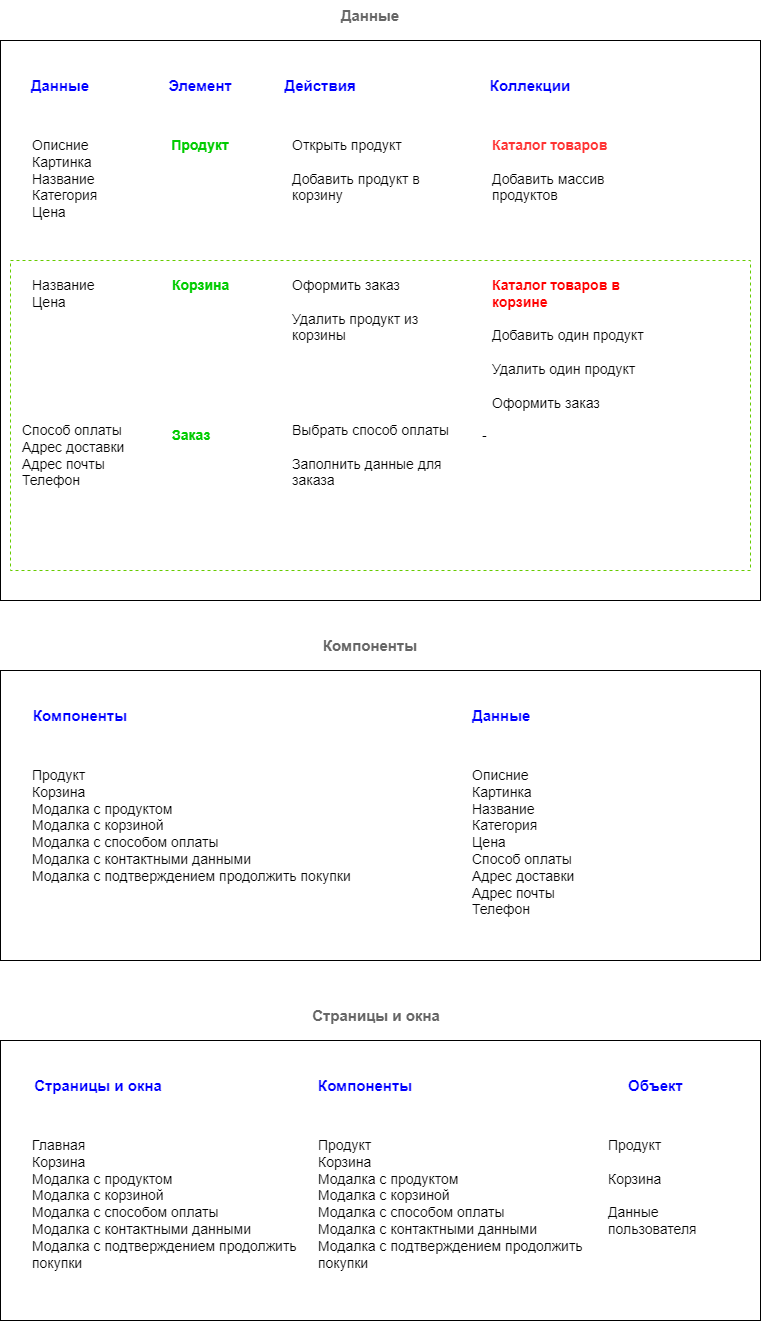

The diagram above was exported from draw.io. Its source (the exported page's mxGraphModel, read from the mxfile embedded in the PNG):
<mxGraphModel dx="1232" dy="1114" grid="1" gridSize="10" guides="1" tooltips="1" connect="1" arrows="1" fold="1" page="1" pageScale="1" pageWidth="827" pageHeight="1169" math="0" shadow="0">
  <root>
    <mxCell id="WIyWlLk6GJQsqaUBKTNV-0" />
    <mxCell id="WIyWlLk6GJQsqaUBKTNV-1" parent="WIyWlLk6GJQsqaUBKTNV-0" />
    <mxCell id="HylKHELG23ApVTMyu2nN-18" value="" style="rounded=0;whiteSpace=wrap;html=1;" parent="WIyWlLk6GJQsqaUBKTNV-1" vertex="1">
      <mxGeometry x="30" y="170" width="760" height="560" as="geometry" />
    </mxCell>
    <mxCell id="HylKHELG23ApVTMyu2nN-2" value="Продукт" style="text;strokeColor=none;align=center;fillColor=none;html=1;verticalAlign=middle;whiteSpace=wrap;rounded=0;fontSize=14;fontColor=#00CC00;fontStyle=1" parent="WIyWlLk6GJQsqaUBKTNV-1" vertex="1">
      <mxGeometry x="200" y="260" width="60" height="30" as="geometry" />
    </mxCell>
    <mxCell id="lC6LVhDd7nRo1xG7mo1R-0" value="" style="rounded=0;whiteSpace=wrap;html=1;dashed=1;strokeColor=#66CC00;" vertex="1" parent="WIyWlLk6GJQsqaUBKTNV-1">
      <mxGeometry x="40" y="390" width="740" height="310" as="geometry" />
    </mxCell>
    <mxCell id="HylKHELG23ApVTMyu2nN-4" value="Корзина" style="text;strokeColor=none;align=left;fillColor=none;html=1;verticalAlign=top;whiteSpace=wrap;rounded=0;fontSize=14;fontColor=#00CC00;fontStyle=1" parent="WIyWlLk6GJQsqaUBKTNV-1" vertex="1">
      <mxGeometry x="200" y="400" width="60" height="80" as="geometry" />
    </mxCell>
    <mxCell id="HylKHELG23ApVTMyu2nN-5" value="Описние&lt;div style=&quot;font-size: 14px;&quot;&gt;Картинка&lt;/div&gt;&lt;div style=&quot;font-size: 14px;&quot;&gt;Название&amp;nbsp;&lt;/div&gt;&lt;div style=&quot;font-size: 14px;&quot;&gt;Категория&lt;/div&gt;&lt;div style=&quot;font-size: 14px;&quot;&gt;Цена&lt;/div&gt;&lt;div style=&quot;font-size: 14px;&quot;&gt;&lt;br style=&quot;font-size: 14px;&quot;&gt;&lt;/div&gt;" style="text;strokeColor=none;align=left;fillColor=none;html=1;verticalAlign=top;whiteSpace=wrap;rounded=0;fontSize=14;" parent="WIyWlLk6GJQsqaUBKTNV-1" vertex="1">
      <mxGeometry x="60" y="260" width="100" height="120" as="geometry" />
    </mxCell>
    <mxCell id="HylKHELG23ApVTMyu2nN-6" value="&lt;div style=&quot;font-size: 14px;&quot;&gt;Название&amp;nbsp;&lt;/div&gt;&lt;div style=&quot;font-size: 14px;&quot;&gt;Цена&lt;/div&gt;&lt;div style=&quot;font-size: 14px;&quot;&gt;&lt;br style=&quot;font-size: 14px;&quot;&gt;&lt;/div&gt;" style="text;strokeColor=none;align=left;fillColor=none;html=1;verticalAlign=top;whiteSpace=wrap;rounded=0;fontSize=14;" parent="WIyWlLk6GJQsqaUBKTNV-1" vertex="1">
      <mxGeometry x="60" y="400" width="100" height="80" as="geometry" />
    </mxCell>
    <mxCell id="HylKHELG23ApVTMyu2nN-9" value="&lt;div style=&quot;font-size: 14px;&quot;&gt;&lt;span&gt;&lt;font color=&quot;#ff3333&quot;&gt;Каталог товаров&lt;/font&gt;&lt;/span&gt;&lt;/div&gt;&lt;div style=&quot;font-size: 14px;&quot;&gt;&lt;span&gt;&lt;font color=&quot;#ff3333&quot;&gt;&lt;br&gt;&lt;/font&gt;&lt;/span&gt;&lt;/div&gt;&lt;div style=&quot;font-size: 14px;&quot;&gt;&lt;span style=&quot;font-weight: 400;&quot;&gt;Добавить массив продуктов&lt;/span&gt;&lt;span&gt;&lt;font color=&quot;#ff3333&quot;&gt;&lt;br&gt;&lt;/font&gt;&lt;/span&gt;&lt;/div&gt;" style="text;strokeColor=none;align=left;fillColor=none;html=1;verticalAlign=top;whiteSpace=wrap;rounded=0;fontSize=14;fontStyle=1" parent="WIyWlLk6GJQsqaUBKTNV-1" vertex="1">
      <mxGeometry x="520" y="260" width="160" height="120" as="geometry" />
    </mxCell>
    <mxCell id="HylKHELG23ApVTMyu2nN-10" value="&lt;div style=&quot;font-size: 14px;&quot;&gt;&lt;font color=&quot;#ff0000&quot;&gt;Каталог товаров в корзине&lt;/font&gt;&lt;/div&gt;&lt;div style=&quot;font-size: 14px;&quot;&gt;&lt;font color=&quot;#ff0000&quot;&gt;&lt;br&gt;&lt;/font&gt;&lt;/div&gt;&lt;div style=&quot;font-size: 14px;&quot;&gt;&lt;span style=&quot;font-weight: 400;&quot;&gt;Добавить один продукт&lt;/span&gt;&lt;font color=&quot;#ff0000&quot;&gt;&lt;br&gt;&lt;/font&gt;&lt;/div&gt;&lt;div style=&quot;font-size: 14px;&quot;&gt;&lt;span style=&quot;font-weight: 400;&quot;&gt;&lt;br&gt;&lt;/span&gt;&lt;/div&gt;&lt;div style=&quot;font-size: 14px;&quot;&gt;&lt;span style=&quot;font-weight: 400;&quot;&gt;Удалить один продукт&lt;/span&gt;&lt;/div&gt;&lt;div style=&quot;font-size: 14px;&quot;&gt;&lt;span style=&quot;font-weight: 400;&quot;&gt;&lt;br&gt;&lt;/span&gt;&lt;/div&gt;&lt;div style=&quot;font-size: 14px;&quot;&gt;&lt;span style=&quot;font-weight: 400;&quot;&gt;Оформить заказ&lt;/span&gt;&lt;/div&gt;" style="text;strokeColor=none;align=left;fillColor=none;html=1;verticalAlign=top;whiteSpace=wrap;rounded=0;fontSize=14;fontStyle=1" parent="WIyWlLk6GJQsqaUBKTNV-1" vertex="1">
      <mxGeometry x="520" y="400" width="160" height="160" as="geometry" />
    </mxCell>
    <mxCell id="HylKHELG23ApVTMyu2nN-11" value="Данные" style="text;strokeColor=none;align=center;fillColor=none;html=1;verticalAlign=middle;whiteSpace=wrap;rounded=0;fontSize=15;fontColor=#0000FF;fontStyle=1" parent="WIyWlLk6GJQsqaUBKTNV-1" vertex="1">
      <mxGeometry x="60" y="200" width="60" height="30" as="geometry" />
    </mxCell>
    <mxCell id="HylKHELG23ApVTMyu2nN-12" value="Элемент" style="text;strokeColor=none;align=center;fillColor=none;html=1;verticalAlign=middle;whiteSpace=wrap;rounded=0;fontSize=15;fontColor=#0000FF;fontStyle=1" parent="WIyWlLk6GJQsqaUBKTNV-1" vertex="1">
      <mxGeometry x="200" y="200" width="60" height="30" as="geometry" />
    </mxCell>
    <mxCell id="HylKHELG23ApVTMyu2nN-13" value="Действия" style="text;strokeColor=none;align=center;fillColor=none;html=1;verticalAlign=middle;whiteSpace=wrap;rounded=0;fontSize=15;fontColor=#0000FF;fontStyle=1" parent="WIyWlLk6GJQsqaUBKTNV-1" vertex="1">
      <mxGeometry x="320" y="200" width="60" height="30" as="geometry" />
    </mxCell>
    <mxCell id="HylKHELG23ApVTMyu2nN-15" value="&lt;div style=&quot;font-size: 14px;&quot;&gt;Открыть продукт&lt;/div&gt;&lt;div style=&quot;font-size: 14px;&quot;&gt;&lt;br style=&quot;font-size: 14px;&quot;&gt;&lt;/div&gt;&lt;div style=&quot;font-size: 14px;&quot;&gt;Добавить продукт в корзину&lt;/div&gt;" style="text;strokeColor=none;align=left;fillColor=none;html=1;verticalAlign=top;whiteSpace=wrap;rounded=0;fontSize=14;" parent="WIyWlLk6GJQsqaUBKTNV-1" vertex="1">
      <mxGeometry x="320" y="260" width="160" height="120" as="geometry" />
    </mxCell>
    <mxCell id="HylKHELG23ApVTMyu2nN-16" value="&lt;div style=&quot;font-size: 14px;&quot;&gt;Оформить заказ&lt;/div&gt;&lt;div style=&quot;font-size: 14px;&quot;&gt;&lt;br style=&quot;font-size: 14px;&quot;&gt;&lt;/div&gt;&lt;div style=&quot;font-size: 14px;&quot;&gt;Удалить продукт из корзины&lt;/div&gt;" style="text;strokeColor=none;align=left;fillColor=none;html=1;verticalAlign=top;whiteSpace=wrap;rounded=0;fontSize=14;" parent="WIyWlLk6GJQsqaUBKTNV-1" vertex="1">
      <mxGeometry x="320" y="400" width="160" height="120" as="geometry" />
    </mxCell>
    <mxCell id="HylKHELG23ApVTMyu2nN-17" value="Коллекции" style="text;strokeColor=none;align=center;fillColor=none;html=1;verticalAlign=middle;whiteSpace=wrap;rounded=0;fontSize=15;fontColor=#0000FF;fontStyle=1" parent="WIyWlLk6GJQsqaUBKTNV-1" vertex="1">
      <mxGeometry x="530" y="200" width="60" height="30" as="geometry" />
    </mxCell>
    <mxCell id="HylKHELG23ApVTMyu2nN-19" value="Данные" style="text;strokeColor=none;align=center;fillColor=none;html=1;verticalAlign=middle;whiteSpace=wrap;rounded=0;fontSize=15;fontColor=#666666;fontStyle=1" parent="WIyWlLk6GJQsqaUBKTNV-1" vertex="1">
      <mxGeometry x="370" y="130" width="60" height="30" as="geometry" />
    </mxCell>
    <mxCell id="HylKHELG23ApVTMyu2nN-20" value="" style="rounded=0;whiteSpace=wrap;html=1;" parent="WIyWlLk6GJQsqaUBKTNV-1" vertex="1">
      <mxGeometry x="30" y="800" width="760" height="290" as="geometry" />
    </mxCell>
    <mxCell id="HylKHELG23ApVTMyu2nN-23" value="Продукт&lt;div&gt;Корзина&lt;/div&gt;&lt;div&gt;Модалка с продуктом&lt;/div&gt;&lt;div&gt;Модалка с корзиной&lt;br&gt;&lt;/div&gt;&lt;div&gt;Модалка с способом оплаты&lt;/div&gt;&lt;div&gt;Модалка с контактными данными&lt;br&gt;&lt;/div&gt;&lt;div&gt;Модалка с подтверждением продолжить покупки&lt;br&gt;&lt;div style=&quot;font-size: 14px;&quot;&gt;&lt;br style=&quot;font-size: 14px;&quot;&gt;&lt;/div&gt;&lt;/div&gt;" style="text;strokeColor=none;align=left;fillColor=none;html=1;verticalAlign=top;whiteSpace=wrap;rounded=0;fontSize=14;" parent="WIyWlLk6GJQsqaUBKTNV-1" vertex="1">
      <mxGeometry x="60" y="890" width="340" height="120" as="geometry" />
    </mxCell>
    <mxCell id="HylKHELG23ApVTMyu2nN-27" value="Компоненты" style="text;strokeColor=none;align=center;fillColor=none;html=1;verticalAlign=middle;whiteSpace=wrap;rounded=0;fontSize=15;fontColor=#0000FF;fontStyle=1" parent="WIyWlLk6GJQsqaUBKTNV-1" vertex="1">
      <mxGeometry x="60" y="830" width="100" height="30" as="geometry" />
    </mxCell>
    <mxCell id="HylKHELG23ApVTMyu2nN-33" value="Компоненты" style="text;strokeColor=none;align=center;fillColor=none;html=1;verticalAlign=middle;whiteSpace=wrap;rounded=0;fontSize=15;fontColor=#666666;fontStyle=1" parent="WIyWlLk6GJQsqaUBKTNV-1" vertex="1">
      <mxGeometry x="370" y="760" width="60" height="30" as="geometry" />
    </mxCell>
    <mxCell id="HylKHELG23ApVTMyu2nN-34" value="&lt;div&gt;&lt;div style=&quot;font-size: 14px;&quot;&gt;Описние&lt;div&gt;Картинка&lt;/div&gt;&lt;div&gt;Название&amp;nbsp;&lt;/div&gt;&lt;div&gt;Категория&lt;/div&gt;&lt;div&gt;Цена&lt;/div&gt;&lt;div&gt;&lt;div&gt;Способ оплаты&lt;/div&gt;&lt;div&gt;Адрес доставки&lt;/div&gt;&lt;div&gt;Адрес почты&lt;/div&gt;&lt;div&gt;Телефон&lt;/div&gt;&lt;div&gt;&lt;br&gt;&lt;/div&gt;&lt;/div&gt;&lt;div&gt;&lt;br&gt;&lt;/div&gt;&lt;/div&gt;&lt;/div&gt;" style="text;strokeColor=none;align=left;fillColor=none;html=1;verticalAlign=top;whiteSpace=wrap;rounded=0;fontSize=14;" parent="WIyWlLk6GJQsqaUBKTNV-1" vertex="1">
      <mxGeometry x="500" y="890" width="240" height="120" as="geometry" />
    </mxCell>
    <mxCell id="HylKHELG23ApVTMyu2nN-35" value="Данные" style="text;strokeColor=none;align=left;fillColor=none;html=1;verticalAlign=middle;whiteSpace=wrap;rounded=0;fontSize=15;fontColor=#0000FF;fontStyle=1" parent="WIyWlLk6GJQsqaUBKTNV-1" vertex="1">
      <mxGeometry x="500" y="830" width="100" height="30" as="geometry" />
    </mxCell>
    <mxCell id="HylKHELG23ApVTMyu2nN-36" value="&lt;div style=&quot;font-size: 14px;&quot;&gt;Способ оплаты&lt;/div&gt;&lt;div style=&quot;font-size: 14px;&quot;&gt;Адрес доставки&lt;/div&gt;&lt;div style=&quot;font-size: 14px;&quot;&gt;Адрес почты&lt;/div&gt;&lt;div style=&quot;font-size: 14px;&quot;&gt;Телефон&lt;/div&gt;&lt;div style=&quot;font-size: 14px;&quot;&gt;&lt;br&gt;&lt;/div&gt;" style="text;strokeColor=none;align=left;fillColor=none;html=1;verticalAlign=top;whiteSpace=wrap;rounded=0;fontSize=14;" parent="WIyWlLk6GJQsqaUBKTNV-1" vertex="1">
      <mxGeometry x="50" y="545" width="120" height="80" as="geometry" />
    </mxCell>
    <mxCell id="HylKHELG23ApVTMyu2nN-37" value="Заказ" style="text;strokeColor=none;align=left;fillColor=none;html=1;verticalAlign=top;whiteSpace=wrap;rounded=0;fontSize=14;fontColor=#00CC00;fontStyle=1" parent="WIyWlLk6GJQsqaUBKTNV-1" vertex="1">
      <mxGeometry x="200" y="550" width="60" height="80" as="geometry" />
    </mxCell>
    <mxCell id="HylKHELG23ApVTMyu2nN-38" value="&lt;div style=&quot;font-size: 14px;&quot;&gt;Выбрать способ оплаты&lt;/div&gt;&lt;div style=&quot;font-size: 14px;&quot;&gt;&lt;br&gt;&lt;/div&gt;&lt;div style=&quot;font-size: 14px;&quot;&gt;Заполнить данные для заказа&lt;/div&gt;" style="text;strokeColor=none;align=left;fillColor=none;html=1;verticalAlign=top;whiteSpace=wrap;rounded=0;fontSize=14;" parent="WIyWlLk6GJQsqaUBKTNV-1" vertex="1">
      <mxGeometry x="320" y="545" width="160" height="120" as="geometry" />
    </mxCell>
    <mxCell id="HylKHELG23ApVTMyu2nN-39" value="&lt;div style=&quot;font-size: 14px;&quot;&gt;-&lt;/div&gt;" style="text;strokeColor=none;align=left;fillColor=none;html=1;verticalAlign=top;whiteSpace=wrap;rounded=0;fontSize=14;" parent="WIyWlLk6GJQsqaUBKTNV-1" vertex="1">
      <mxGeometry x="510" y="550" width="160" height="120" as="geometry" />
    </mxCell>
    <mxCell id="HylKHELG23ApVTMyu2nN-40" value="" style="rounded=0;whiteSpace=wrap;html=1;" parent="WIyWlLk6GJQsqaUBKTNV-1" vertex="1">
      <mxGeometry x="30" y="1170" width="760" height="280" as="geometry" />
    </mxCell>
    <mxCell id="HylKHELG23ApVTMyu2nN-41" value="&lt;div&gt;&lt;div style=&quot;font-size: 14px;&quot;&gt;Главная&lt;/div&gt;&lt;/div&gt;&lt;div style=&quot;font-size: 14px;&quot;&gt;&lt;div&gt;Корзина&lt;/div&gt;&lt;/div&gt;&lt;div style=&quot;font-size: 14px;&quot;&gt;&lt;div&gt;Модалка с продуктом&lt;/div&gt;&lt;div&gt;Модалка с корзиной&lt;br&gt;&lt;/div&gt;&lt;div&gt;Модалка с способом оплаты&lt;/div&gt;&lt;div&gt;Модалка с контактными данными&lt;br&gt;&lt;/div&gt;&lt;div&gt;Модалка с подтверждением продолжить покупки&lt;/div&gt;&lt;/div&gt;" style="text;strokeColor=none;align=left;fillColor=none;html=1;verticalAlign=top;whiteSpace=wrap;rounded=0;fontSize=14;" parent="WIyWlLk6GJQsqaUBKTNV-1" vertex="1">
      <mxGeometry x="60" y="1260" width="286" height="120" as="geometry" />
    </mxCell>
    <mxCell id="HylKHELG23ApVTMyu2nN-42" value="Страницы и окна" style="text;strokeColor=none;align=center;fillColor=none;html=1;verticalAlign=middle;whiteSpace=wrap;rounded=0;fontSize=15;fontColor=#0000FF;fontStyle=1" parent="WIyWlLk6GJQsqaUBKTNV-1" vertex="1">
      <mxGeometry x="60" y="1200" width="136" height="30" as="geometry" />
    </mxCell>
    <mxCell id="HylKHELG23ApVTMyu2nN-43" value="Страницы и окна" style="text;strokeColor=none;align=center;fillColor=none;html=1;verticalAlign=middle;whiteSpace=wrap;rounded=0;fontSize=15;fontColor=#666666;fontStyle=1" parent="WIyWlLk6GJQsqaUBKTNV-1" vertex="1">
      <mxGeometry x="328" y="1130" width="156" height="30" as="geometry" />
    </mxCell>
    <mxCell id="HylKHELG23ApVTMyu2nN-45" value="Компоненты" style="text;strokeColor=none;align=left;fillColor=none;html=1;verticalAlign=middle;whiteSpace=wrap;rounded=0;fontSize=15;fontColor=#0000FF;fontStyle=1" parent="WIyWlLk6GJQsqaUBKTNV-1" vertex="1">
      <mxGeometry x="346" y="1200" width="100" height="30" as="geometry" />
    </mxCell>
    <mxCell id="HylKHELG23ApVTMyu2nN-46" value="&lt;div style=&quot;font-size: 14px;&quot;&gt;Продукт&lt;div&gt;Корзина&lt;/div&gt;&lt;div&gt;Модалка с продуктом&lt;/div&gt;&lt;div&gt;Модалка с корзиной&lt;br&gt;&lt;/div&gt;&lt;div&gt;Модалка с способом оплаты&lt;/div&gt;&lt;div&gt;Модалка с контактными данными&lt;br&gt;&lt;/div&gt;&lt;div&gt;Модалка с подтверждением продолжить покупки&lt;br&gt;&lt;div&gt;&lt;br&gt;&lt;/div&gt;&lt;/div&gt;&lt;/div&gt;" style="text;strokeColor=none;align=left;fillColor=none;html=1;verticalAlign=top;whiteSpace=wrap;rounded=0;fontSize=14;" parent="WIyWlLk6GJQsqaUBKTNV-1" vertex="1">
      <mxGeometry x="346" y="1260" width="270" height="120" as="geometry" />
    </mxCell>
    <mxCell id="HylKHELG23ApVTMyu2nN-47" value="Объект" style="text;strokeColor=none;align=left;fillColor=none;html=1;verticalAlign=middle;whiteSpace=wrap;rounded=0;fontSize=15;fontColor=#0000FF;fontStyle=1" parent="WIyWlLk6GJQsqaUBKTNV-1" vertex="1">
      <mxGeometry x="656" y="1200" width="100" height="30" as="geometry" />
    </mxCell>
    <mxCell id="HylKHELG23ApVTMyu2nN-48" value="&lt;div&gt;&lt;div style=&quot;font-size: 14px;&quot;&gt;Продукт&lt;/div&gt;&lt;/div&gt;&lt;div style=&quot;font-size: 14px;&quot;&gt;&lt;br&gt;&lt;/div&gt;&lt;div style=&quot;font-size: 14px;&quot;&gt;&lt;span style=&quot;&quot;&gt;Корзина&lt;/span&gt;&lt;br&gt;&lt;/div&gt;&lt;div style=&quot;font-size: 14px;&quot;&gt;&lt;span style=&quot;&quot;&gt;&lt;br&gt;&lt;/span&gt;&lt;/div&gt;&lt;div style=&quot;font-size: 14px;&quot;&gt;&lt;span style=&quot;&quot;&gt;Данные пользователя&lt;/span&gt;&lt;span style=&quot;&quot;&gt;&lt;br&gt;&lt;/span&gt;&lt;/div&gt;" style="text;strokeColor=none;align=left;fillColor=none;html=1;verticalAlign=top;whiteSpace=wrap;rounded=0;fontSize=14;fontColor=#000000;fontStyle=0" parent="WIyWlLk6GJQsqaUBKTNV-1" vertex="1">
      <mxGeometry x="636" y="1260" width="140" height="120" as="geometry" />
    </mxCell>
  </root>
</mxGraphModel>